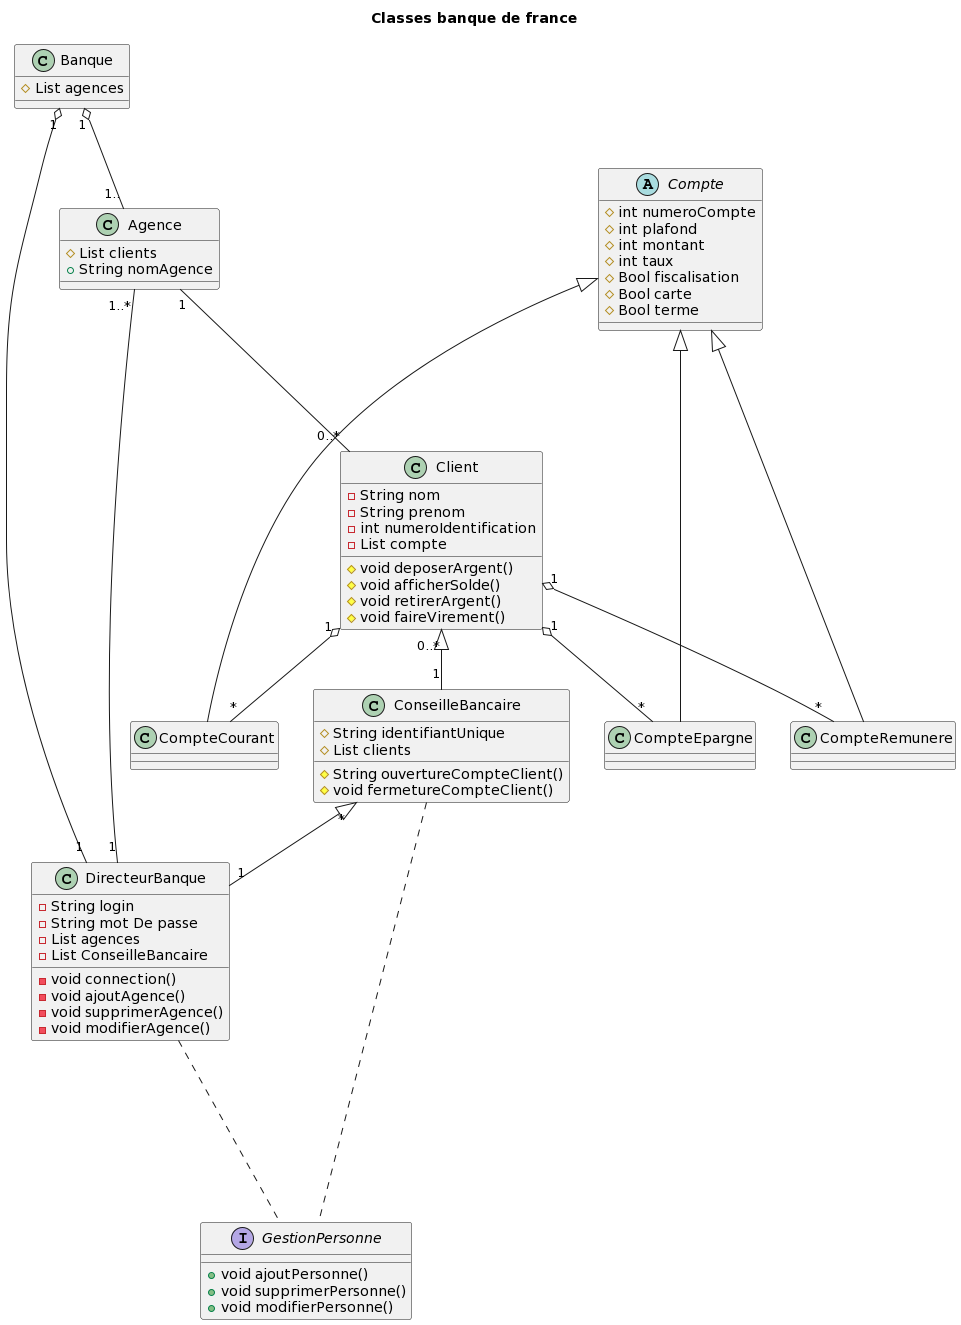

The diagram above was rendered by PlantUML. Its source (embedded in the PNG):
@startuml
title Classes banque de france
class Banque{
# List agences
}
class Agence{
# List clients
+ String nomAgence
}

class Client {
- String nom
- String prenom
- int numeroIdentification
- List compte
# void deposerArgent()
# void afficherSolde()
# void retirerArgent()
# void faireVirement()
}

class ConseilleBancaire {
  # String identifiantUnique
  # List clients
  # String ouvertureCompteClient()
  # void fermetureCompteClient()
}

class DirecteurBanque{
- String login
- String mot De passe
- List agences
- List ConseilleBancaire
- void connection()
- void ajoutAgence()
- void supprimerAgence()
- void modifierAgence()
}

Interface GestionPersonne{
+void ajoutPersonne()
+void supprimerPersonne()
+void modifierPersonne()
}

abstract class Compte{
 # int numeroCompte
 # int plafond
 # int montant
 # int taux
 # Bool fiscalisation
 # Bool carte
 # Bool terme
}

class CompteCourant{
}

class CompteEpargne{

  }
  
class CompteRemunere{

}

Client"0..*" <|-- "1" ConseilleBancaire
ConseilleBancaire "*" <|-- "1" DirecteurBanque
Compte <|---- CompteCourant
Compte <|---- CompteEpargne
Compte <|---- CompteRemunere
Client "1" o-- "*" CompteCourant
Client "1" o-- "*" CompteEpargne
Client "1" o-- "*" CompteRemunere
Banque "1" o-- "1.." Agence
Agence "1..*" ----- "1" DirecteurBanque
DirecteurBanque .... GestionPersonne
ConseilleBancaire ... GestionPersonne
Agence "1" -- "0..*" Client
DirecteurBanque "1" --o "1" Banque
@enduml